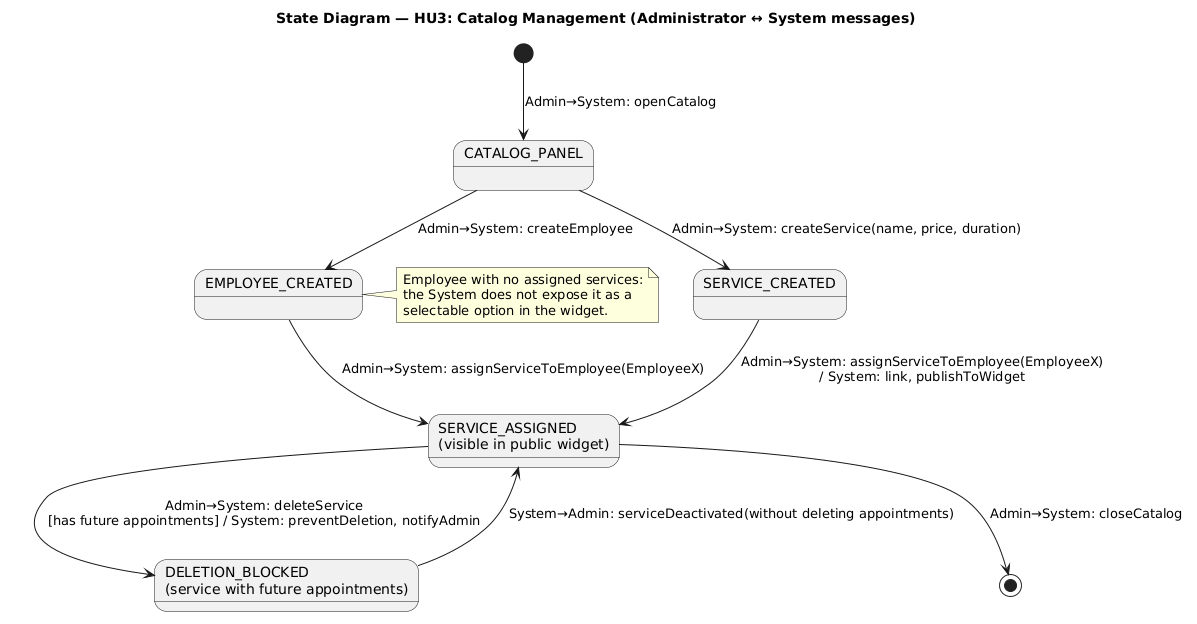

The diagram above was rendered by PlantUML. Its source (embedded in the PNG):
@startuml
title State Diagram — HU3: Catalog Management (Administrator ↔ System messages)

' Refines the context-state CATALOG_MANAGEMENT (HU3).
' Actors: Business Administrator <-> System.

state "CATALOG_PANEL" as panel
state "SERVICE_CREATED" as service
state "EMPLOYEE_CREATED" as employee
state "SERVICE_ASSIGNED\n(visible in public widget)" as assigned
state "DELETION_BLOCKED\n(service with future appointments)" as blocked

[*] --> panel : Admin→System: openCatalog

panel --> service : Admin→System: createService(name, price, duration)
panel --> employee : Admin→System: createEmployee

service --> assigned : Admin→System: assignServiceToEmployee(EmployeeX)\n/ System: link, publishToWidget
employee --> assigned : Admin→System: assignServiceToEmployee(EmployeeX)

assigned --> blocked : Admin→System: deleteService\n[has future appointments] / System: preventDeletion, notifyAdmin
blocked --> assigned : System→Admin: serviceDeactivated(without deleting appointments)

assigned --> [*] : Admin→System: closeCatalog

note right of employee
  Employee with no assigned services:
  the System does not expose it as a
  selectable option in the widget.
end note
@enduml